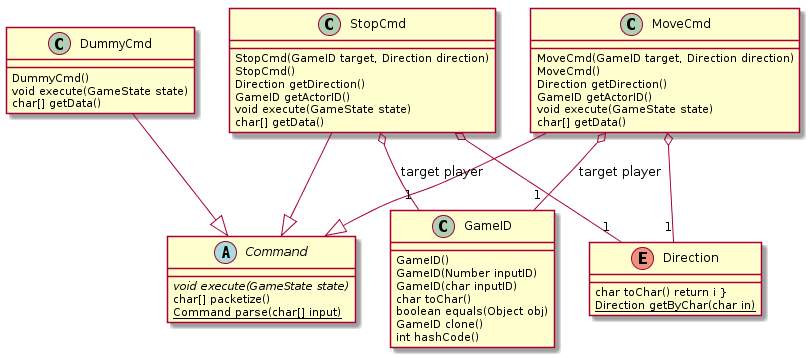

The diagram above was rendered by PlantUML. Its source (embedded in the PNG):
@startuml
class DummyCmd{
    DummyCmd()
    void execute(GameState state)
    char[] getData()
}
class MoveCmd{
    MoveCmd(GameID target, Direction direction)
    MoveCmd()
    Direction getDirection()
    GameID getActorID()
    void execute(GameState state)
    char[] getData()
}
class StopCmd{
    StopCmd(GameID target, Direction direction)
    StopCmd()
    Direction getDirection()
    GameID getActorID()
    void execute(GameState state)
    char[] getData()
}
abstract class Command {
    {abstract} void execute(GameState state)
    char[] packetize()
    {static} Command parse(char[] input)
}
class GameID {
    GameID()
    GameID(Number inputID)
    GameID(char inputID)
    char toChar()
    boolean equals(Object obj)
    GameID clone()
    int hashCode()
}
enum Direction {
    char toChar() return i }
    {static} Direction getByChar(char in)
}

DummyCmd  --|> Command
MoveCmd  --|> Command
MoveCmd o-- "1" Direction
MoveCmd o-- "1" GameID : "target player"
StopCmd  --|> Command
StopCmd o-- "1" Direction
StopCmd o-- "1" GameID : "target player"

@enduml